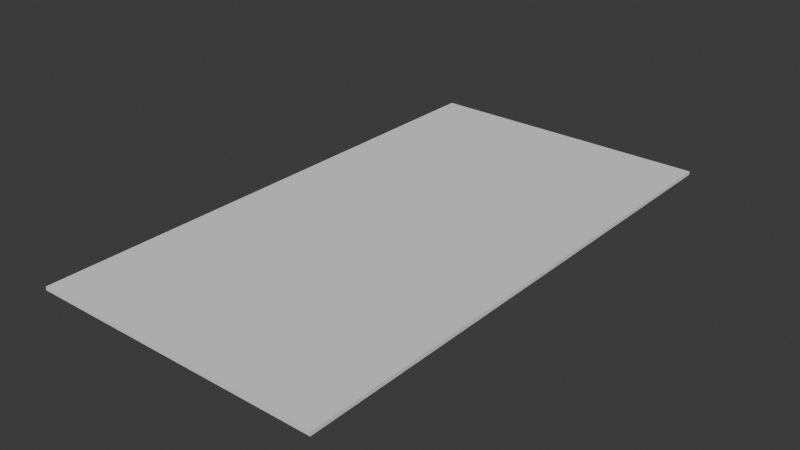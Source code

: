 # Source: floor_raise.blend  (saved by Blender 4.0.36; exported with 4.5.12 LTS)
import bpy
from mathutils import Matrix  # noqa: F401  (used for matrix-valued properties, if any)

bpy.ops.wm.read_factory_settings(use_empty=True)
scene = bpy.context.scene
scene.name = 'Scene'

# ---- collections
col_collection = bpy.data.collections.new('Collection'); scene.collection.children.link(col_collection)

# ---- world
world_world = bpy.data.worlds.new('World'); scene.world = world_world
world_world.use_nodes = True; world_world.node_tree.nodes.clear()
_N = world_world.node_tree.nodes; _L = world_world.node_tree.links
n0 = _N.new('ShaderNodeOutputWorld'); n0.name = 'World Output'; n0.location = (300, 300)
n1 = _N.new('ShaderNodeBackground'); n1.name = 'Background'; n1.location = (10, 300)
n1.inputs[0].default_value = (0.05088, 0.05088, 0.05088, 1.0)
_L.new(n1.outputs[0], n0.inputs[0])
n0.is_active_output = True
world_world.color = (0.05088, 0.05088, 0.05088)
world_world.use_sun_shadow = False
world_world.sun_shadow_jitter_overblur = 0.0

# ---- meshes
me_floor_raise = bpy.data.meshes.new('floor_raise')
me_floor_raise.from_pydata([(-4.238, -7.731, 0.36), (-4.238, -7.731, 0.46), (-4.238, 7.731, 0.36), (-4.238, 7.731, 0.46), (4.238, -7.731, 0.36), (4.238, -7.731, 0.46), (4.238, 7.731, 0.36), (4.238, 7.731, 0.46)], [], [(0, 1, 3, 2), (2, 3, 7, 6), (6, 7, 5, 4), (4, 5, 1, 0), (2, 6, 4, 0), (7, 3, 1, 5)])
_uv = me_floor_raise.uv_layers.new(name='UVMap')
_uv.uv.foreach_set('vector', [0.375, 0.0, 0.625, 0.0, 0.625, 0.25, 0.375, 0.25, 0.375, 0.25, 0.625, 0.25, 0.625, 0.5, 0.375, 0.5, 0.375, 0.5, 0.625, 0.5, 0.625, 0.75, 0.375, 0.75, 0.375, 0.75, 0.625, 0.75, 0.625, 1.0, 0.375, 1.0, 0.125, 0.5, 0.375, 0.5, 0.375, 0.75, 0.125, 0.75, 0.625, 0.5, 0.875, 0.5, 0.875, 0.75, 0.625, 0.75])
me_floor_raise.update()

# ---- objects
ob_floor_raise = bpy.data.objects.new('floor_raise', me_floor_raise)

# ---- transforms, parenting, visibility, modifiers, constraints
ob_floor_raise.location = (0.0, 0.0, 0.0)

# ---- collection membership
col_collection.objects.link(ob_floor_raise)

# ---- scene / render settings (as saved in the file)
scene.frame_start = 1; scene.frame_end = 250; scene.frame_set(1)
scene.render.engine = 'BLENDER_EEVEE_NEXT'
scene.cycles.sampling_pattern = 'TABULATED_SOBOL'
bpy.context.view_layer.update()

# ---- added for rendering (the .blend has no active camera and no usable light): camera, sun
cam_auto = bpy.data.cameras.new('AutoCamera')
cam_auto.lens = 50.0
cam_auto.sensor_width = 36.0
cam_auto.clip_end = 1000.0
ob_auto_camera = bpy.data.objects.new('AutoCamera', cam_auto)
scene.collection.objects.link(ob_auto_camera)
ob_auto_camera.location = (16.3143, -19.5771, 13.4614)
ob_auto_camera.rotation_euler = (1.09748, -7.21219e-08, 0.694738)
scene.camera = ob_auto_camera
light_auto_sun = bpy.data.lights.new('AutoSun', 'SUN')
light_auto_sun.energy = 3.0
light_auto_sun.angle = 0.0523599
ob_auto_sun = bpy.data.objects.new('AutoSun', light_auto_sun)
scene.collection.objects.link(ob_auto_sun)
ob_auto_sun.rotation_euler = (0.872665, 0.174533, 0.523599)
bpy.context.view_layer.update()
